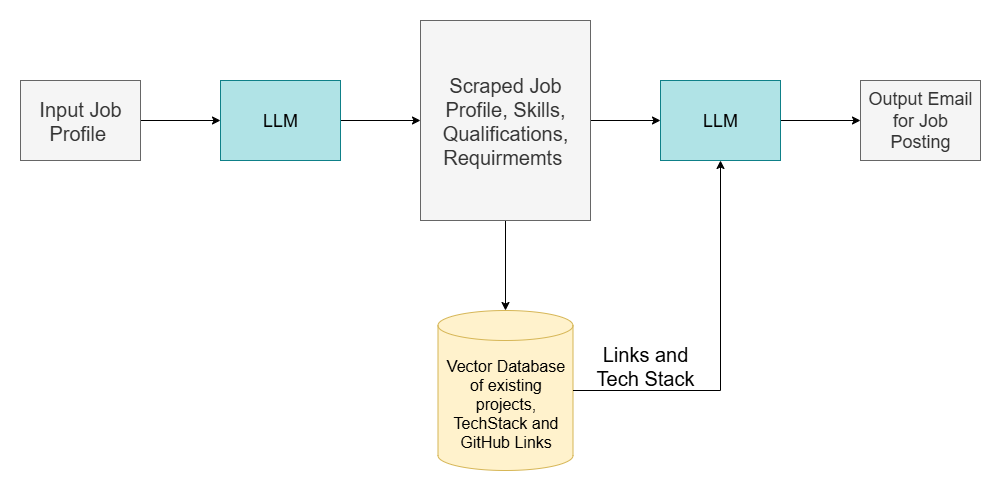

The diagram above was exported from draw.io. Its source (the exported page's mxGraphModel, read from the mxfile embedded in the PNG):
<mxGraphModel dx="1042" dy="722" grid="1" gridSize="10" guides="1" tooltips="1" connect="1" arrows="1" fold="1" page="1" pageScale="1" pageWidth="850" pageHeight="1100" math="0" shadow="0">
  <root>
    <mxCell id="0" />
    <mxCell id="1" parent="0" />
    <mxCell id="Udd_Sz3ohZAzh8jX0vNd-3" value="" style="edgeStyle=orthogonalEdgeStyle;rounded=0;orthogonalLoop=1;jettySize=auto;html=1;" parent="1" source="Udd_Sz3ohZAzh8jX0vNd-1" target="Udd_Sz3ohZAzh8jX0vNd-2" edge="1">
      <mxGeometry relative="1" as="geometry" />
    </mxCell>
    <mxCell id="Udd_Sz3ohZAzh8jX0vNd-1" value="&lt;font style=&quot;font-size: 20px;&quot;&gt;Input Job Profile&amp;nbsp;&lt;/font&gt;" style="rounded=0;whiteSpace=wrap;html=1;fillColor=#f5f5f5;fontColor=#333333;strokeColor=#666666;" parent="1" vertex="1">
      <mxGeometry y="230" width="120" height="80" as="geometry" />
    </mxCell>
    <mxCell id="Udd_Sz3ohZAzh8jX0vNd-5" value="" style="edgeStyle=orthogonalEdgeStyle;rounded=0;orthogonalLoop=1;jettySize=auto;html=1;" parent="1" source="Udd_Sz3ohZAzh8jX0vNd-2" target="Udd_Sz3ohZAzh8jX0vNd-4" edge="1">
      <mxGeometry relative="1" as="geometry" />
    </mxCell>
    <mxCell id="Udd_Sz3ohZAzh8jX0vNd-2" value="&lt;font style=&quot;font-size: 18px;&quot;&gt;LLM&lt;/font&gt;" style="rounded=0;whiteSpace=wrap;html=1;fillColor=#b0e3e6;strokeColor=#0e8088;" parent="1" vertex="1">
      <mxGeometry x="200" y="230" width="120" height="80" as="geometry" />
    </mxCell>
    <mxCell id="Udd_Sz3ohZAzh8jX0vNd-7" value="" style="edgeStyle=orthogonalEdgeStyle;rounded=0;orthogonalLoop=1;jettySize=auto;html=1;" parent="1" source="Udd_Sz3ohZAzh8jX0vNd-4" target="Udd_Sz3ohZAzh8jX0vNd-6" edge="1">
      <mxGeometry relative="1" as="geometry" />
    </mxCell>
    <mxCell id="Udd_Sz3ohZAzh8jX0vNd-14" value="" style="edgeStyle=orthogonalEdgeStyle;rounded=0;orthogonalLoop=1;jettySize=auto;html=1;" parent="1" source="Udd_Sz3ohZAzh8jX0vNd-4" target="Udd_Sz3ohZAzh8jX0vNd-10" edge="1">
      <mxGeometry relative="1" as="geometry" />
    </mxCell>
    <mxCell id="Udd_Sz3ohZAzh8jX0vNd-4" value="&lt;font style=&quot;font-size: 20px;&quot;&gt;Scraped Job Profile, Skills, Qualifications,&lt;/font&gt;&lt;div&gt;&lt;font style=&quot;font-size: 20px;&quot;&gt;Requirmemts&amp;nbsp;&lt;/font&gt;&lt;/div&gt;" style="whiteSpace=wrap;html=1;fillColor=#f5f5f5;strokeColor=#666666;fontColor=#333333;rounded=0;" parent="1" vertex="1">
      <mxGeometry x="400" y="170" width="170" height="200" as="geometry" />
    </mxCell>
    <mxCell id="Udd_Sz3ohZAzh8jX0vNd-13" value="" style="edgeStyle=orthogonalEdgeStyle;rounded=0;orthogonalLoop=1;jettySize=auto;html=1;" parent="1" source="Udd_Sz3ohZAzh8jX0vNd-6" target="Udd_Sz3ohZAzh8jX0vNd-12" edge="1">
      <mxGeometry relative="1" as="geometry" />
    </mxCell>
    <mxCell id="Udd_Sz3ohZAzh8jX0vNd-6" value="&lt;font style=&quot;font-size: 18px;&quot;&gt;LLM&lt;/font&gt;" style="rounded=0;whiteSpace=wrap;html=1;fillColor=#b0e3e6;strokeColor=#0e8088;" parent="1" vertex="1">
      <mxGeometry x="640" y="230" width="120" height="80" as="geometry" />
    </mxCell>
    <mxCell id="Udd_Sz3ohZAzh8jX0vNd-10" value="&lt;font style=&quot;font-size: 16px;&quot;&gt;Vector Database of existing projects, TechStack and GitHub Links&lt;/font&gt;" style="shape=cylinder3;whiteSpace=wrap;html=1;boundedLbl=1;backgroundOutline=1;size=15;fillColor=#fff2cc;strokeColor=#d6b656;" parent="1" vertex="1">
      <mxGeometry x="417.5" y="460" width="135" height="160" as="geometry" />
    </mxCell>
    <mxCell id="Udd_Sz3ohZAzh8jX0vNd-11" value="" style="endArrow=classic;html=1;rounded=0;exitX=1;exitY=0.5;exitDx=0;exitDy=0;exitPerimeter=0;entryX=0.5;entryY=1;entryDx=0;entryDy=0;" parent="1" source="Udd_Sz3ohZAzh8jX0vNd-10" target="Udd_Sz3ohZAzh8jX0vNd-6" edge="1">
      <mxGeometry width="50" height="50" relative="1" as="geometry">
        <mxPoint x="410" y="360" as="sourcePoint" />
        <mxPoint x="460" y="310" as="targetPoint" />
        <Array as="points">
          <mxPoint x="700" y="540" />
        </Array>
      </mxGeometry>
    </mxCell>
    <mxCell id="Udd_Sz3ohZAzh8jX0vNd-12" value="&lt;span style=&quot;font-size: 18px;&quot;&gt;Output Email for Job Posting&lt;/span&gt;" style="rounded=0;whiteSpace=wrap;html=1;fillColor=#f5f5f5;strokeColor=#666666;fontColor=#333333;" parent="1" vertex="1">
      <mxGeometry x="840" y="230" width="120" height="80" as="geometry" />
    </mxCell>
    <mxCell id="Udd_Sz3ohZAzh8jX0vNd-15" value="&lt;font style=&quot;font-size: 20px;&quot;&gt;Links and Tech Stack&lt;/font&gt;" style="text;strokeColor=none;align=center;fillColor=none;html=1;verticalAlign=middle;whiteSpace=wrap;rounded=0;" parent="1" vertex="1">
      <mxGeometry x="570" y="490" width="110" height="50" as="geometry" />
    </mxCell>
  </root>
</mxGraphModel>